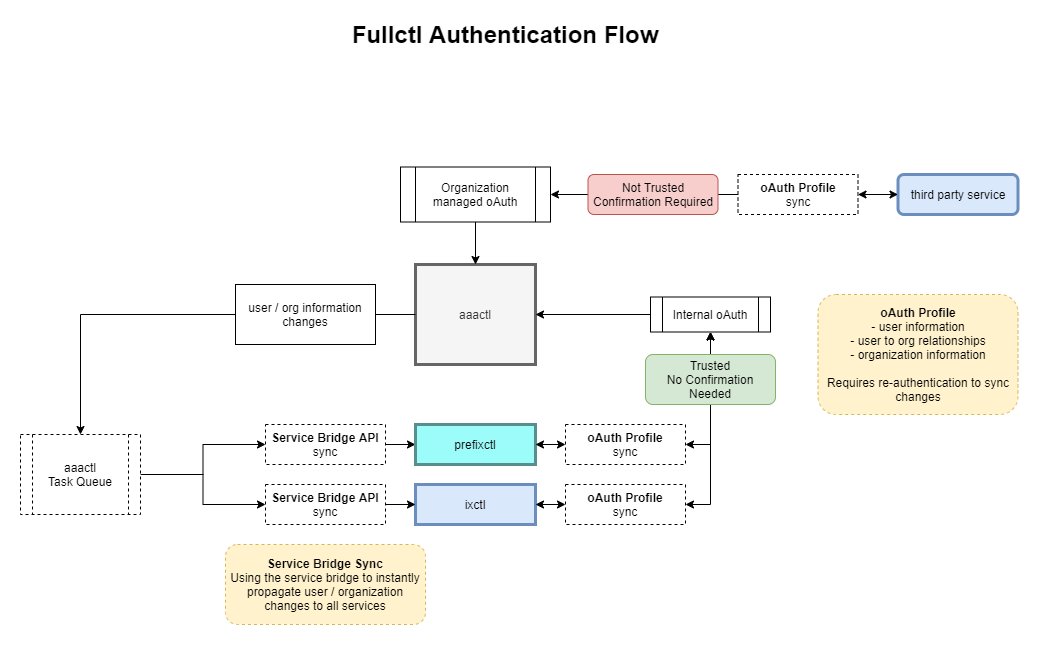

The diagram above was exported from draw.io. Its source (the exported page's mxGraphModel, read from the mxfile embedded in the PNG):
<mxGraphModel dx="2062" dy="1154" grid="1" gridSize="10" guides="1" tooltips="1" connect="1" arrows="1" fold="1" page="1" pageScale="1" pageWidth="1100" pageHeight="850" math="0" shadow="0">
  <root>
    <mxCell id="0" />
    <mxCell id="1" parent="0" />
    <mxCell id="AcwMeXBZvG6a5cPdG0cr-6" style="edgeStyle=orthogonalEdgeStyle;rounded=0;orthogonalLoop=1;jettySize=auto;html=1;exitX=0;exitY=0.5;exitDx=0;exitDy=0;startArrow=none;" parent="1" source="AcwMeXBZvG6a5cPdG0cr-17" target="AcwMeXBZvG6a5cPdG0cr-5" edge="1">
      <mxGeometry relative="1" as="geometry">
        <mxPoint x="200" y="410" as="targetPoint" />
      </mxGeometry>
    </mxCell>
    <mxCell id="AcwMeXBZvG6a5cPdG0cr-1" value="aaactl" style="rounded=0;whiteSpace=wrap;html=1;strokeWidth=3;fillColor=#f5f5f5;strokeColor=#666666;fontColor=#333333;" parent="1" vertex="1">
      <mxGeometry x="460" y="290" width="120" height="100" as="geometry" />
    </mxCell>
    <mxCell id="AcwMeXBZvG6a5cPdG0cr-2" value="ixctl" style="rounded=0;whiteSpace=wrap;html=1;strokeWidth=3;fillColor=#dae8fc;strokeColor=#6c8ebf;" parent="1" vertex="1">
      <mxGeometry x="460" y="510" width="120" height="40" as="geometry" />
    </mxCell>
    <mxCell id="AcwMeXBZvG6a5cPdG0cr-4" value="&lt;b&gt;oAuth Profile&lt;br&gt;&lt;/b&gt;- user information&lt;br&gt;- user to org relationships&lt;br&gt;- organization information&lt;br&gt;&lt;br&gt;Requires re-authentication to sync changes" style="rounded=1;whiteSpace=wrap;html=1;strokeWidth=1;dashed=1;fillColor=#fff2cc;strokeColor=#d6b656;" parent="1" vertex="1">
      <mxGeometry x="862.5" y="320" width="200" height="120" as="geometry" />
    </mxCell>
    <mxCell id="AcwMeXBZvG6a5cPdG0cr-13" style="edgeStyle=orthogonalEdgeStyle;rounded=0;orthogonalLoop=1;jettySize=auto;html=1;entryX=0;entryY=0.5;entryDx=0;entryDy=0;" parent="1" source="AcwMeXBZvG6a5cPdG0cr-5" target="AcwMeXBZvG6a5cPdG0cr-10" edge="1">
      <mxGeometry relative="1" as="geometry">
        <mxPoint x="200" y="690" as="targetPoint" />
      </mxGeometry>
    </mxCell>
    <mxCell id="AcwMeXBZvG6a5cPdG0cr-15" style="edgeStyle=orthogonalEdgeStyle;rounded=0;orthogonalLoop=1;jettySize=auto;html=1;entryX=0;entryY=0.5;entryDx=0;entryDy=0;" parent="1" source="AcwMeXBZvG6a5cPdG0cr-5" target="AcwMeXBZvG6a5cPdG0cr-8" edge="1">
      <mxGeometry relative="1" as="geometry">
        <mxPoint x="200" y="610" as="targetPoint" />
      </mxGeometry>
    </mxCell>
    <mxCell id="AcwMeXBZvG6a5cPdG0cr-5" value="aaactl&lt;br&gt;Task Queue" style="shape=process;whiteSpace=wrap;html=1;backgroundOutline=1;dashed=1;strokeWidth=1;" parent="1" vertex="1">
      <mxGeometry x="65" y="460" width="120" height="80" as="geometry" />
    </mxCell>
    <mxCell id="mpFJQkZz9XQdRO_bHlXd-12" value="" style="edgeStyle=orthogonalEdgeStyle;rounded=0;orthogonalLoop=1;jettySize=auto;html=1;" edge="1" parent="1" source="AcwMeXBZvG6a5cPdG0cr-8" target="AcwMeXBZvG6a5cPdG0cr-2">
      <mxGeometry relative="1" as="geometry" />
    </mxCell>
    <mxCell id="AcwMeXBZvG6a5cPdG0cr-8" value="&lt;b&gt;Service Bridge API&lt;/b&gt;&lt;br&gt;sync" style="rounded=0;whiteSpace=wrap;html=1;dashed=1;strokeWidth=1;" parent="1" vertex="1">
      <mxGeometry x="310" y="510" width="120" height="40" as="geometry" />
    </mxCell>
    <mxCell id="mpFJQkZz9XQdRO_bHlXd-13" value="" style="edgeStyle=orthogonalEdgeStyle;rounded=0;orthogonalLoop=1;jettySize=auto;html=1;" edge="1" parent="1" source="AcwMeXBZvG6a5cPdG0cr-10" target="AcwMeXBZvG6a5cPdG0cr-9">
      <mxGeometry relative="1" as="geometry" />
    </mxCell>
    <mxCell id="AcwMeXBZvG6a5cPdG0cr-10" value="&lt;b&gt;Service Bridge API&lt;/b&gt;&lt;br&gt;sync" style="rounded=0;whiteSpace=wrap;html=1;dashed=1;strokeWidth=1;" parent="1" vertex="1">
      <mxGeometry x="310" y="450" width="120" height="40" as="geometry" />
    </mxCell>
    <mxCell id="mpFJQkZz9XQdRO_bHlXd-16" value="" style="edgeStyle=orthogonalEdgeStyle;rounded=0;orthogonalLoop=1;jettySize=auto;html=1;" edge="1" parent="1" source="mpFJQkZz9XQdRO_bHlXd-2" target="AcwMeXBZvG6a5cPdG0cr-1">
      <mxGeometry relative="1" as="geometry" />
    </mxCell>
    <mxCell id="mpFJQkZz9XQdRO_bHlXd-30" style="edgeStyle=orthogonalEdgeStyle;rounded=0;orthogonalLoop=1;jettySize=auto;html=1;entryX=1;entryY=0.5;entryDx=0;entryDy=0;startArrow=classic;startFill=1;" edge="1" parent="1" source="mpFJQkZz9XQdRO_bHlXd-2" target="mpFJQkZz9XQdRO_bHlXd-17">
      <mxGeometry relative="1" as="geometry" />
    </mxCell>
    <mxCell id="mpFJQkZz9XQdRO_bHlXd-32" style="edgeStyle=orthogonalEdgeStyle;rounded=0;orthogonalLoop=1;jettySize=auto;html=1;entryX=1;entryY=0.5;entryDx=0;entryDy=0;startArrow=classic;startFill=1;" edge="1" parent="1" source="mpFJQkZz9XQdRO_bHlXd-2" target="mpFJQkZz9XQdRO_bHlXd-18">
      <mxGeometry relative="1" as="geometry" />
    </mxCell>
    <mxCell id="mpFJQkZz9XQdRO_bHlXd-2" value="Internal oAuth" style="shape=process;whiteSpace=wrap;html=1;backgroundOutline=1;" vertex="1" parent="1">
      <mxGeometry x="695" y="322.5" width="120" height="35" as="geometry" />
    </mxCell>
    <mxCell id="mpFJQkZz9XQdRO_bHlXd-10" style="edgeStyle=orthogonalEdgeStyle;rounded=0;orthogonalLoop=1;jettySize=auto;html=1;entryX=0.5;entryY=1;entryDx=0;entryDy=0;startArrow=none;startFill=1;" edge="1" parent="1" source="mpFJQkZz9XQdRO_bHlXd-20" target="mpFJQkZz9XQdRO_bHlXd-2">
      <mxGeometry relative="1" as="geometry" />
    </mxCell>
    <mxCell id="AcwMeXBZvG6a5cPdG0cr-9" value="prefixctl" style="rounded=0;whiteSpace=wrap;html=1;strokeWidth=3;fillColor=#9CFCF9;strokeColor=#588F8D;" parent="1" vertex="1">
      <mxGeometry x="460" y="450" width="120" height="40" as="geometry" />
    </mxCell>
    <mxCell id="mpFJQkZz9XQdRO_bHlXd-31" value="" style="edgeStyle=orthogonalEdgeStyle;rounded=0;orthogonalLoop=1;jettySize=auto;html=1;startArrow=classic;startFill=1;" edge="1" parent="1" source="mpFJQkZz9XQdRO_bHlXd-17" target="AcwMeXBZvG6a5cPdG0cr-9">
      <mxGeometry relative="1" as="geometry" />
    </mxCell>
    <mxCell id="mpFJQkZz9XQdRO_bHlXd-17" value="&lt;b&gt;oAuth Profile&lt;/b&gt;&lt;br&gt;sync" style="rounded=0;whiteSpace=wrap;html=1;dashed=1;strokeWidth=1;" vertex="1" parent="1">
      <mxGeometry x="610" y="450" width="120" height="40" as="geometry" />
    </mxCell>
    <mxCell id="mpFJQkZz9XQdRO_bHlXd-33" value="" style="edgeStyle=orthogonalEdgeStyle;rounded=0;orthogonalLoop=1;jettySize=auto;html=1;startArrow=classic;startFill=1;" edge="1" parent="1" source="mpFJQkZz9XQdRO_bHlXd-18" target="AcwMeXBZvG6a5cPdG0cr-2">
      <mxGeometry relative="1" as="geometry" />
    </mxCell>
    <mxCell id="mpFJQkZz9XQdRO_bHlXd-18" value="&lt;b&gt;oAuth Profile&lt;/b&gt;&lt;br&gt;sync" style="rounded=0;whiteSpace=wrap;html=1;dashed=1;strokeWidth=1;" vertex="1" parent="1">
      <mxGeometry x="610" y="510" width="120" height="40" as="geometry" />
    </mxCell>
    <mxCell id="mpFJQkZz9XQdRO_bHlXd-19" value="third party service" style="rounded=1;whiteSpace=wrap;html=1;strokeWidth=3;fillColor=#dae8fc;strokeColor=#6c8ebf;" vertex="1" parent="1">
      <mxGeometry x="942.5" y="200" width="120" height="40" as="geometry" />
    </mxCell>
    <mxCell id="mpFJQkZz9XQdRO_bHlXd-20" value="Trusted&lt;br&gt;No Confirmation Needed" style="rounded=1;whiteSpace=wrap;html=1;fillColor=#d5e8d4;strokeColor=#82b366;" vertex="1" parent="1">
      <mxGeometry x="690" y="380" width="130" height="50" as="geometry" />
    </mxCell>
    <mxCell id="AcwMeXBZvG6a5cPdG0cr-17" value="user / org information changes" style="rounded=0;whiteSpace=wrap;html=1;strokeWidth=1;" parent="1" vertex="1">
      <mxGeometry x="280" y="310" width="140" height="60" as="geometry" />
    </mxCell>
    <mxCell id="mpFJQkZz9XQdRO_bHlXd-22" value="" style="edgeStyle=orthogonalEdgeStyle;rounded=0;orthogonalLoop=1;jettySize=auto;html=1;exitX=0;exitY=0.5;exitDx=0;exitDy=0;endArrow=none;" edge="1" parent="1" source="AcwMeXBZvG6a5cPdG0cr-1" target="AcwMeXBZvG6a5cPdG0cr-17">
      <mxGeometry relative="1" as="geometry">
        <mxPoint x="200" y="460" as="targetPoint" />
        <mxPoint x="470" y="365" as="sourcePoint" />
      </mxGeometry>
    </mxCell>
    <mxCell id="mpFJQkZz9XQdRO_bHlXd-36" value="" style="edgeStyle=orthogonalEdgeStyle;rounded=0;orthogonalLoop=1;jettySize=auto;html=1;startArrow=classic;startFill=1;" edge="1" parent="1" source="mpFJQkZz9XQdRO_bHlXd-34" target="mpFJQkZz9XQdRO_bHlXd-19">
      <mxGeometry relative="1" as="geometry" />
    </mxCell>
    <mxCell id="mpFJQkZz9XQdRO_bHlXd-52" value="" style="edgeStyle=orthogonalEdgeStyle;rounded=0;orthogonalLoop=1;jettySize=auto;html=1;startArrow=none;startFill=0;" edge="1" parent="1" source="mpFJQkZz9XQdRO_bHlXd-34" target="mpFJQkZz9XQdRO_bHlXd-50">
      <mxGeometry relative="1" as="geometry" />
    </mxCell>
    <mxCell id="mpFJQkZz9XQdRO_bHlXd-34" value="&lt;b&gt;oAuth Profile&lt;/b&gt;&lt;br&gt;sync" style="rounded=0;whiteSpace=wrap;html=1;dashed=1;strokeWidth=1;" vertex="1" parent="1">
      <mxGeometry x="782.5" y="200" width="120" height="40" as="geometry" />
    </mxCell>
    <mxCell id="mpFJQkZz9XQdRO_bHlXd-37" value="Not Trusted&lt;br&gt;Confirmation Required" style="rounded=1;whiteSpace=wrap;html=1;fillColor=#f8cecc;strokeColor=#b85450;" vertex="1" parent="1">
      <mxGeometry x="632.5" y="200" width="130" height="40" as="geometry" />
    </mxCell>
    <mxCell id="mpFJQkZz9XQdRO_bHlXd-41" value="&lt;b&gt;Service Bridge Sync&lt;br&gt;&lt;/b&gt;Using the service bridge to instantly&lt;br&gt;propagate user / organization changes to all services" style="rounded=1;whiteSpace=wrap;html=1;strokeWidth=1;dashed=1;fillColor=#fff2cc;strokeColor=#d6b656;" vertex="1" parent="1">
      <mxGeometry x="270" y="570" width="200" height="80" as="geometry" />
    </mxCell>
    <mxCell id="mpFJQkZz9XQdRO_bHlXd-51" value="" style="edgeStyle=orthogonalEdgeStyle;rounded=0;orthogonalLoop=1;jettySize=auto;html=1;startArrow=none;startFill=0;" edge="1" parent="1" source="mpFJQkZz9XQdRO_bHlXd-50" target="AcwMeXBZvG6a5cPdG0cr-1">
      <mxGeometry relative="1" as="geometry" />
    </mxCell>
    <mxCell id="mpFJQkZz9XQdRO_bHlXd-50" value="Organization managed oAuth" style="shape=process;whiteSpace=wrap;html=1;backgroundOutline=1;" vertex="1" parent="1">
      <mxGeometry x="445" y="192.5" width="150" height="55" as="geometry" />
    </mxCell>
    <mxCell id="mpFJQkZz9XQdRO_bHlXd-53" value="Fullctl Authentication Flow" style="text;html=1;strokeColor=none;fillColor=none;align=center;verticalAlign=middle;whiteSpace=wrap;rounded=0;fontStyle=1;fontSize=24;" vertex="1" parent="1">
      <mxGeometry x="330" y="50" width="440" height="20" as="geometry" />
    </mxCell>
  </root>
</mxGraphModel>